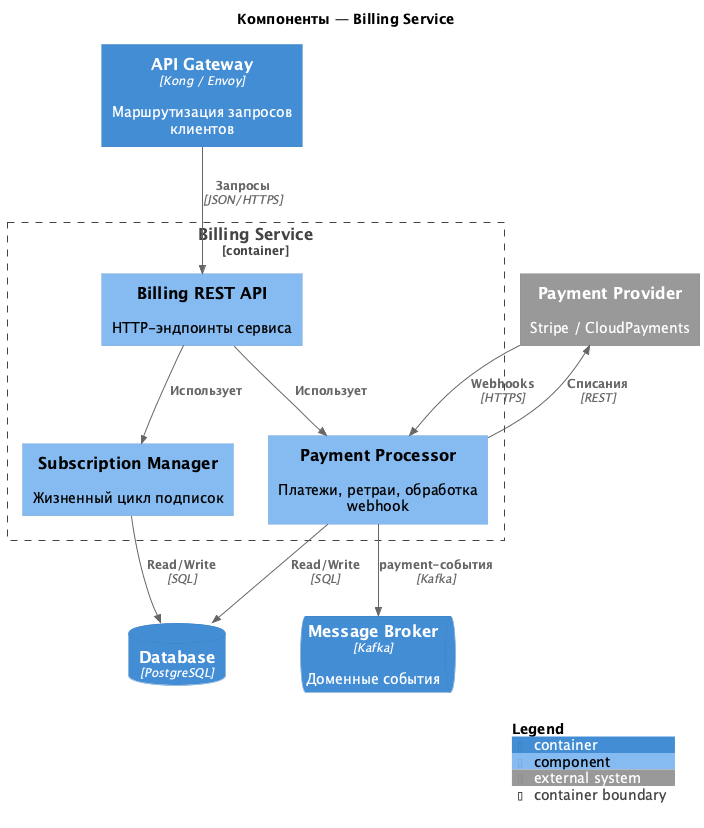

The diagram above was rendered by PlantUML. Its source (embedded in the PNG):
@startuml billing
!include https://raw.githubusercontent.com/plantuml-stdlib/C4-PlantUML/master/C4_Component.puml

title Компоненты — Billing Service

Container(api_gw, "API Gateway", "Kong / Envoy", "Маршрутизация запросов клиентов")
ContainerQueue(broker, "Message Broker", "Kafka", "Доменные события")
ContainerDb(db, "Database", "PostgreSQL")
System_Ext(payments, "Payment Provider", "Stripe / CloudPayments")

Container_Boundary(billing, "Billing Service") {
    Component(api, "Billing REST API", "", "HTTP-эндпоинты сервиса")
    Component(subscriptions, "Subscription Manager", "", "Жизненный цикл подписок")
    Component(payments_proc, "Payment Processor", "", "Платежи, ретраи, обработка webhook")
}

Rel(api_gw, api, "Запросы", "JSON/HTTPS")
Rel(payments, payments_proc, "Webhooks", "HTTPS")
Rel(api, subscriptions, "Использует")
Rel(api, payments_proc, "Использует")
Rel(payments_proc, payments, "Списания", "REST")
Rel(subscriptions, db, "Read/Write", "SQL")
Rel(payments_proc, db, "Read/Write", "SQL")
Rel(payments_proc, broker, "payment-события", "Kafka")

SHOW_LEGEND()
@enduml